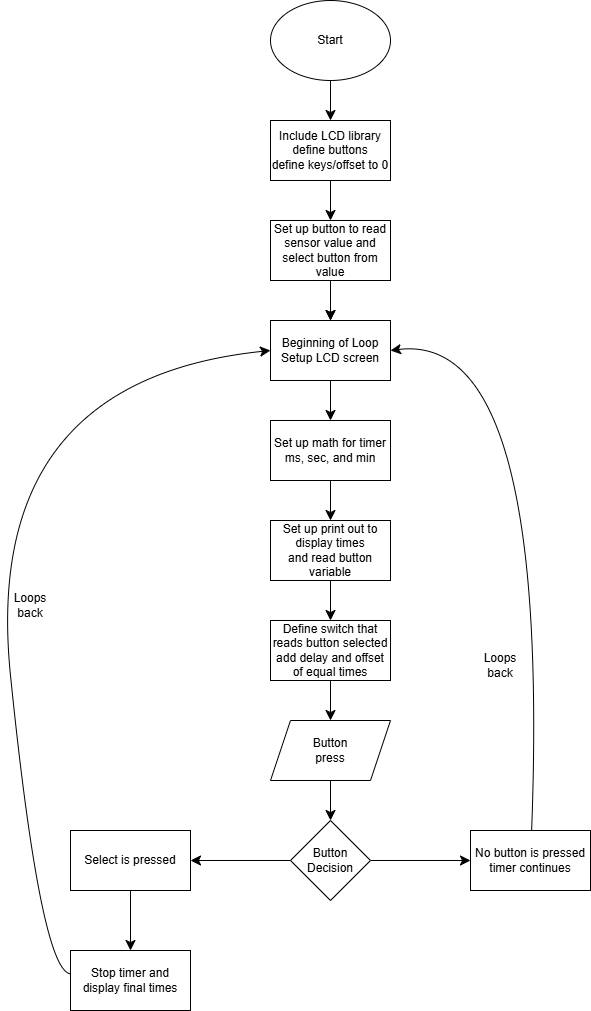

The diagram above was exported from draw.io. Its source (the exported page's mxGraphModel, read from the mxfile embedded in the PNG):
<mxGraphModel dx="813" dy="934" grid="1" gridSize="10" guides="1" tooltips="1" connect="1" arrows="1" fold="1" page="1" pageScale="1" pageWidth="850" pageHeight="1100" math="0" shadow="0">
  <root>
    <mxCell id="0" />
    <mxCell id="1" parent="0" />
    <mxCell id="aSgl4tK_cw63jI2gzrfg-2" edge="1" parent="1" source="aSgl4tK_cw63jI2gzrfg-3" style="edgeStyle=none;curved=1;rounded=0;orthogonalLoop=1;jettySize=auto;html=1;fontSize=12;startSize=8;endSize=8;" target="aSgl4tK_cw63jI2gzrfg-5" value="">
      <mxGeometry relative="1" as="geometry" />
    </mxCell>
    <mxCell id="aSgl4tK_cw63jI2gzrfg-3" parent="1" style="ellipse;whiteSpace=wrap;html=1;" value="Start" vertex="1">
      <mxGeometry height="80" width="120" x="280" as="geometry" />
    </mxCell>
    <mxCell id="aSgl4tK_cw63jI2gzrfg-4" edge="1" parent="1" source="aSgl4tK_cw63jI2gzrfg-5" style="edgeStyle=none;curved=1;rounded=0;orthogonalLoop=1;jettySize=auto;html=1;fontSize=12;startSize=8;endSize=8;" target="aSgl4tK_cw63jI2gzrfg-7" value="">
      <mxGeometry relative="1" as="geometry" />
    </mxCell>
    <mxCell id="aSgl4tK_cw63jI2gzrfg-5" parent="1" style="whiteSpace=wrap;html=1;" value="Include LCD library&lt;div&gt;define buttons&lt;/div&gt;&lt;div&gt;define keys/offset to 0&lt;/div&gt;" vertex="1">
      <mxGeometry height="60" width="120" x="280" y="120" as="geometry" />
    </mxCell>
    <mxCell id="aSgl4tK_cw63jI2gzrfg-6" edge="1" parent="1" source="aSgl4tK_cw63jI2gzrfg-7" style="edgeStyle=none;curved=1;rounded=0;orthogonalLoop=1;jettySize=auto;html=1;fontSize=12;startSize=8;endSize=8;" value="">
      <mxGeometry relative="1" as="geometry">
        <mxPoint x="340" y="320" as="targetPoint" />
      </mxGeometry>
    </mxCell>
    <mxCell id="aSgl4tK_cw63jI2gzrfg-7" parent="1" style="whiteSpace=wrap;html=1;" value="Set up button to read sensor value and select button from value" vertex="1">
      <mxGeometry height="60" width="120" x="280" y="220" as="geometry" />
    </mxCell>
    <mxCell id="aSgl4tK_cw63jI2gzrfg-8" edge="1" parent="1" source="aSgl4tK_cw63jI2gzrfg-9" style="edgeStyle=none;curved=1;rounded=0;orthogonalLoop=1;jettySize=auto;html=1;fontSize=12;startSize=8;endSize=8;" target="aSgl4tK_cw63jI2gzrfg-11" value="">
      <mxGeometry relative="1" as="geometry" />
    </mxCell>
    <mxCell id="aSgl4tK_cw63jI2gzrfg-9" parent="1" style="whiteSpace=wrap;html=1;" value="&lt;div&gt;Beginning of Loop&lt;/div&gt;Setup LCD screen" vertex="1">
      <mxGeometry height="60" width="120" x="280" y="320" as="geometry" />
    </mxCell>
    <mxCell id="aSgl4tK_cw63jI2gzrfg-10" edge="1" parent="1" source="aSgl4tK_cw63jI2gzrfg-11" style="edgeStyle=none;curved=1;rounded=0;orthogonalLoop=1;jettySize=auto;html=1;fontSize=12;startSize=8;endSize=8;" target="aSgl4tK_cw63jI2gzrfg-13" value="">
      <mxGeometry relative="1" as="geometry" />
    </mxCell>
    <mxCell id="aSgl4tK_cw63jI2gzrfg-11" parent="1" style="whiteSpace=wrap;html=1;" value="Set up math for timer ms, sec, and min" vertex="1">
      <mxGeometry height="60" width="120" x="280" y="420" as="geometry" />
    </mxCell>
    <mxCell id="aSgl4tK_cw63jI2gzrfg-12" edge="1" parent="1" source="aSgl4tK_cw63jI2gzrfg-13" style="edgeStyle=none;curved=1;rounded=0;orthogonalLoop=1;jettySize=auto;html=1;fontSize=12;startSize=8;endSize=8;" target="aSgl4tK_cw63jI2gzrfg-15" value="">
      <mxGeometry relative="1" as="geometry" />
    </mxCell>
    <mxCell id="aSgl4tK_cw63jI2gzrfg-13" parent="1" style="whiteSpace=wrap;html=1;" value="Set up print out to display times&lt;div&gt;and read button variable&lt;/div&gt;" vertex="1">
      <mxGeometry height="60" width="120" x="280" y="520" as="geometry" />
    </mxCell>
    <mxCell id="aSgl4tK_cw63jI2gzrfg-14" edge="1" parent="1" source="aSgl4tK_cw63jI2gzrfg-15" style="edgeStyle=none;curved=1;rounded=0;orthogonalLoop=1;jettySize=auto;html=1;fontSize=12;startSize=8;endSize=8;" value="">
      <mxGeometry relative="1" as="geometry">
        <mxPoint x="340" y="720" as="targetPoint" />
      </mxGeometry>
    </mxCell>
    <mxCell id="aSgl4tK_cw63jI2gzrfg-15" parent="1" style="whiteSpace=wrap;html=1;" value="Define switch that reads button selected&lt;div&gt;add delay and offset of equal times&lt;/div&gt;" vertex="1">
      <mxGeometry height="60" width="120" x="280" y="620" as="geometry" />
    </mxCell>
    <mxCell id="aSgl4tK_cw63jI2gzrfg-16" edge="1" parent="1" source="aSgl4tK_cw63jI2gzrfg-17" style="edgeStyle=none;curved=1;rounded=0;orthogonalLoop=1;jettySize=auto;html=1;fontSize=12;startSize=8;endSize=8;" target="aSgl4tK_cw63jI2gzrfg-23" value="">
      <mxGeometry relative="1" as="geometry" />
    </mxCell>
    <mxCell id="aSgl4tK_cw63jI2gzrfg-17" parent="1" style="shape=parallelogram;perimeter=parallelogramPerimeter;whiteSpace=wrap;html=1;fixedSize=1;" value="Button&lt;div&gt;press&lt;/div&gt;" vertex="1">
      <mxGeometry height="60" width="120" x="280" y="720" as="geometry" />
    </mxCell>
    <mxCell id="aSgl4tK_cw63jI2gzrfg-18" edge="1" parent="1" style="edgeStyle=none;curved=1;rounded=0;orthogonalLoop=1;jettySize=auto;html=1;entryX=0.5;entryY=0;entryDx=0;entryDy=0;fontSize=12;startSize=8;endSize=8;" target="aSgl4tK_cw63jI2gzrfg-9">
      <mxGeometry relative="1" as="geometry">
        <mxPoint x="340" y="290" as="sourcePoint" />
      </mxGeometry>
    </mxCell>
    <mxCell id="aSgl4tK_cw63jI2gzrfg-19" edge="1" parent="1" style="edgeStyle=none;curved=1;rounded=0;orthogonalLoop=1;jettySize=auto;html=1;exitX=0;exitY=1;exitDx=0;exitDy=0;fontSize=12;startSize=8;endSize=8;">
      <mxGeometry relative="1" as="geometry">
        <mxPoint x="320" y="380" as="sourcePoint" />
        <mxPoint x="320" y="380" as="targetPoint" />
      </mxGeometry>
    </mxCell>
    <mxCell id="aSgl4tK_cw63jI2gzrfg-20" edge="1" parent="1" source="aSgl4tK_cw63jI2gzrfg-23" style="edgeStyle=none;curved=1;rounded=0;orthogonalLoop=1;jettySize=auto;html=1;fontSize=12;startSize=8;endSize=8;" target="aSgl4tK_cw63jI2gzrfg-25" value="">
      <mxGeometry relative="1" as="geometry" />
    </mxCell>
    <mxCell id="aSgl4tK_cw63jI2gzrfg-21" edge="1" parent="1" source="aSgl4tK_cw63jI2gzrfg-23" style="edgeStyle=none;curved=1;rounded=0;orthogonalLoop=1;jettySize=auto;html=1;fontSize=12;startSize=8;endSize=8;" value="">
      <mxGeometry relative="1" as="geometry">
        <mxPoint x="480" y="860" as="targetPoint" />
      </mxGeometry>
    </mxCell>
    <mxCell id="aSgl4tK_cw63jI2gzrfg-23" parent="1" style="rhombus;whiteSpace=wrap;html=1;" value="Button&lt;div&gt;Decision&lt;/div&gt;" vertex="1">
      <mxGeometry height="80" width="80" x="300" y="820" as="geometry" />
    </mxCell>
    <mxCell id="aSgl4tK_cw63jI2gzrfg-24" edge="1" parent="1" source="aSgl4tK_cw63jI2gzrfg-25" style="edgeStyle=none;curved=1;rounded=0;orthogonalLoop=1;jettySize=auto;html=1;fontSize=12;startSize=8;endSize=8;" target="aSgl4tK_cw63jI2gzrfg-26" value="">
      <mxGeometry relative="1" as="geometry" />
    </mxCell>
    <mxCell id="aSgl4tK_cw63jI2gzrfg-25" parent="1" style="whiteSpace=wrap;html=1;" value="Select is pressed" vertex="1">
      <mxGeometry height="60" width="120" x="80" y="830" as="geometry" />
    </mxCell>
    <mxCell id="aSgl4tK_cw63jI2gzrfg-31" edge="1" parent="1" source="aSgl4tK_cw63jI2gzrfg-26" style="edgeStyle=none;curved=1;rounded=0;orthogonalLoop=1;jettySize=auto;html=1;entryX=0;entryY=0.5;entryDx=0;entryDy=0;fontSize=12;startSize=8;endSize=8;" target="aSgl4tK_cw63jI2gzrfg-9">
      <mxGeometry relative="1" as="geometry">
        <Array as="points">
          <mxPoint x="50" y="970" />
          <mxPoint x="-10" y="380" />
        </Array>
      </mxGeometry>
    </mxCell>
    <mxCell id="aSgl4tK_cw63jI2gzrfg-26" parent="1" style="whiteSpace=wrap;html=1;" value="Stop timer and display final times" vertex="1">
      <mxGeometry height="60" width="120" x="80" y="950" as="geometry" />
    </mxCell>
    <mxCell id="aSgl4tK_cw63jI2gzrfg-30" edge="1" parent="1" source="aSgl4tK_cw63jI2gzrfg-29" style="edgeStyle=none;curved=1;rounded=0;orthogonalLoop=1;jettySize=auto;html=1;entryX=1;entryY=0.5;entryDx=0;entryDy=0;fontSize=12;startSize=8;endSize=8;" target="aSgl4tK_cw63jI2gzrfg-9">
      <mxGeometry relative="1" as="geometry">
        <Array as="points">
          <mxPoint x="560" y="330" />
        </Array>
      </mxGeometry>
    </mxCell>
    <mxCell id="aSgl4tK_cw63jI2gzrfg-29" parent="1" style="whiteSpace=wrap;html=1;" value="No button is pressed&lt;div&gt;timer continues&lt;/div&gt;" vertex="1">
      <mxGeometry height="60" width="120" x="480" y="830" as="geometry" />
    </mxCell>
    <mxCell id="aSgl4tK_cw63jI2gzrfg-34" parent="1" style="text;html=1;whiteSpace=wrap;strokeColor=none;fillColor=none;align=center;verticalAlign=middle;rounded=0;" value="Loops&lt;div&gt;back&lt;/div&gt;" vertex="1">
      <mxGeometry height="30" width="60" x="10" y="590" as="geometry" />
    </mxCell>
    <mxCell id="aSgl4tK_cw63jI2gzrfg-35" parent="1" style="text;html=1;whiteSpace=wrap;strokeColor=none;fillColor=none;align=center;verticalAlign=middle;rounded=0;" value="Loops back" vertex="1">
      <mxGeometry height="30" width="60" x="480" y="650" as="geometry" />
    </mxCell>
  </root>
</mxGraphModel>